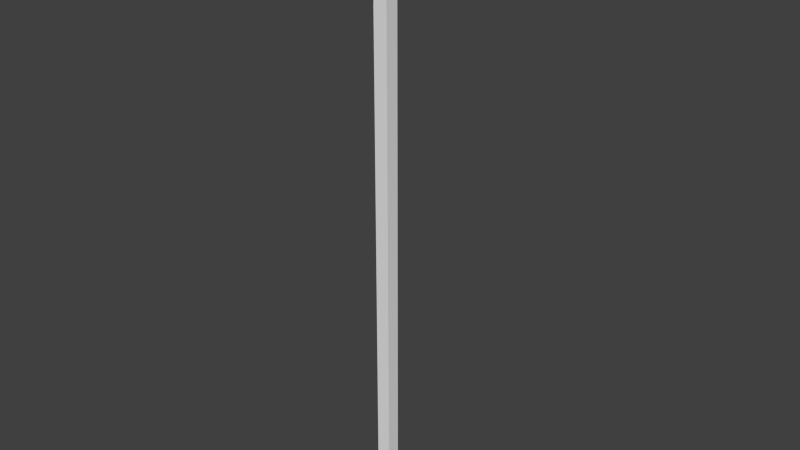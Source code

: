 # Source: flagstaff.blend  (saved by Blender 2.78.0; exported with 4.5.12 LTS)
import bpy
from mathutils import Matrix  # noqa: F401  (used for matrix-valued properties, if any)

bpy.ops.wm.read_factory_settings(use_empty=True)
scene = bpy.context.scene
scene.name = 'Scene'

# ---- collections
col_collection_1 = bpy.data.collections.new('Collection 1'); scene.collection.children.link(col_collection_1)

# ---- world
world_world = bpy.data.worlds.new('World'); scene.world = world_world
world_world.color = (0.05088, 0.05088, 0.05088)
world_world.use_sun_shadow = False
world_world.sun_shadow_jitter_overblur = 0.0
world_world.cycles.sampling_method = 'NONE'
world_world.cycles.sample_map_resolution = 256

# ---- meshes
me_plane = bpy.data.meshes.new('Plane')
me_plane.from_pydata([(3.971, -4.517, 0.1301), (3.971, -7.938, 0.1301), (4.236, -7.938, 0.1301), (4.236, -3.815, 0.1301), (4.066, -3.798, 0.1301), (3.971, -4.517, -0.1301), (3.971, -7.938, -0.1301), (4.236, -7.938, -0.1301), (4.236, -3.815, -0.1301), (4.066, -3.798, -0.1301), (4.164, -3.841, 0.07215), (4.164, -3.789, 0.07215), (4.164, -3.841, -0.07215), (4.164, -3.789, -0.07215), (4.829, -3.841, 0.07215), (4.829, -3.789, 0.07215), (4.829, -3.841, -0.07215), (4.829, -3.789, -0.07215)], [], [(0, 1, 2, 3, 4), (3, 8, 9, 4), (6, 5, 9, 8, 7), (2, 7, 8, 3), (0, 4, 9, 5), (10, 11, 13, 12), (12, 13, 17, 16), (16, 17, 15, 14), (14, 15, 11, 10), (12, 16, 14, 10), (17, 13, 11, 15), (1, 0, 5, 6)])
me_plane.use_remesh_preserve_volume = False
me_plane.use_remesh_preserve_attributes = False
me_plane.use_mirror_vertex_groups = False
me_plane.update()

# ---- objects
ob_plane = bpy.data.objects.new('Plane', me_plane)

# ---- transforms, parenting, visibility, modifiers, constraints
ob_plane.location = (-4.096, 0.0, 21.92)
ob_plane.rotation_euler = (1.571, -0.0, 0.0)
ob_plane.scale = (1.0, 2.768, 1.0)
ob_plane.lineart.crease_threshold = 0.0

# ---- collection membership
col_collection_1.objects.link(ob_plane)

# ---- scene / render settings (as saved in the file)
scene.frame_start = 1; scene.frame_end = 250; scene.frame_set(1)
scene.render.engine = 'BLENDER_EEVEE_NEXT'
scene.render.resolution_percentage = 50
scene.render.dither_intensity = 0.0
scene.cycles.use_denoising = False
scene.cycles.samples = 10
scene.cycles.sampling_pattern = 'TABULATED_SOBOL'
scene.cycles.light_sampling_threshold = 0.0
scene.cycles.use_adaptive_sampling = False
scene.cycles.use_light_tree = False
scene.cycles.blur_glossy = 0.0
scene.cycles.pixel_filter_type = 'GAUSSIAN'
scene.cycles.sample_clamp_indirect = 0.0
scene.view_settings.view_transform = 'Standard'
bpy.context.view_layer.update()

# ---- added for rendering (the .blend has no active camera and no usable light): camera, sun
cam_auto = bpy.data.cameras.new('AutoCamera')
cam_auto.lens = 50.0
cam_auto.sensor_width = 36.0
cam_auto.clip_end = 1000.0
ob_auto_camera = bpy.data.objects.new('AutoCamera', cam_auto)
scene.collection.objects.link(ob_auto_camera)
ob_auto_camera.location = (10.9634, -12.7915, 14.2166)
ob_auto_camera.rotation_euler = (1.09748, -7.21219e-08, 0.694738)
scene.camera = ob_auto_camera
light_auto_sun = bpy.data.lights.new('AutoSun', 'SUN')
light_auto_sun.energy = 3.0
light_auto_sun.angle = 0.0523599
ob_auto_sun = bpy.data.objects.new('AutoSun', light_auto_sun)
scene.collection.objects.link(ob_auto_sun)
ob_auto_sun.rotation_euler = (0.872665, 0.174533, 0.523599)
bpy.context.view_layer.update()
